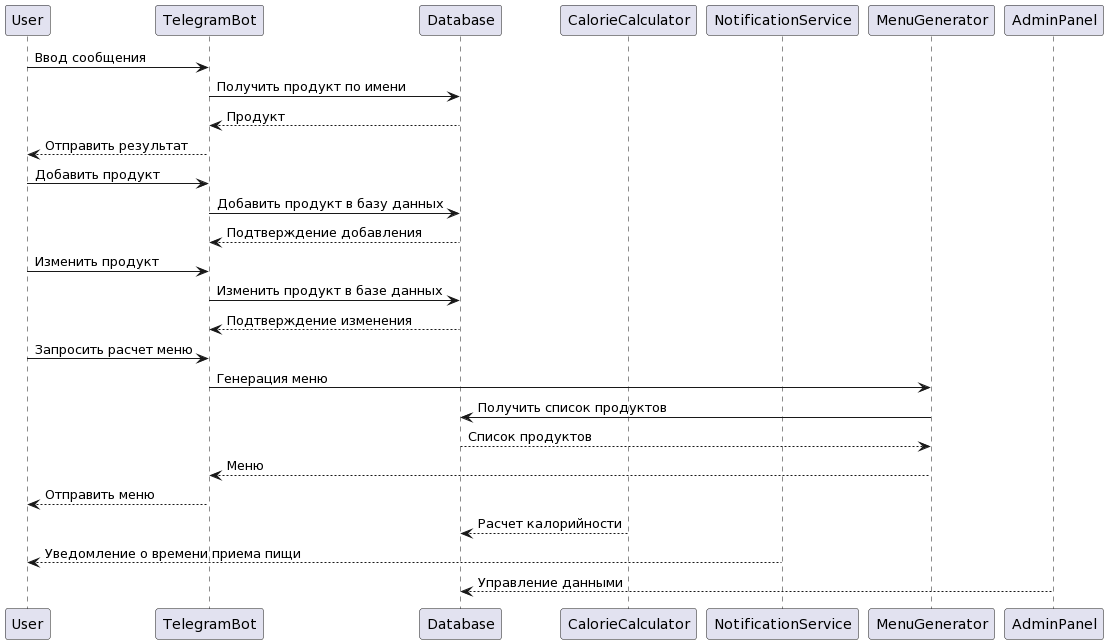

The diagram above was rendered by PlantUML. Its source (embedded in the PNG):
@startuml
participant User
participant TelegramBot
participant Database
participant CalorieCalculator
participant NotificationService
participant MenuGenerator
participant AdminPanel

User -> TelegramBot: Ввод сообщения
TelegramBot -> Database: Получить продукт по имени
Database --> TelegramBot: Продукт
TelegramBot --> User: Отправить результат

User -> TelegramBot: Добавить продукт
TelegramBot -> Database: Добавить продукт в базу данных
Database --> TelegramBot: Подтверждение добавления

User -> TelegramBot: Изменить продукт
TelegramBot -> Database: Изменить продукт в базе данных
Database --> TelegramBot: Подтверждение изменения

User -> TelegramBot: Запросить расчет меню
TelegramBot -> MenuGenerator: Генерация меню
MenuGenerator -> Database: Получить список продуктов
Database --> MenuGenerator: Список продуктов
MenuGenerator --> TelegramBot: Меню
TelegramBot --> User: Отправить меню

CalorieCalculator --> Database: Расчет калорийности

NotificationService --> User: Уведомление о времени приема пищи

AdminPanel --> Database: Управление данными
@enduml